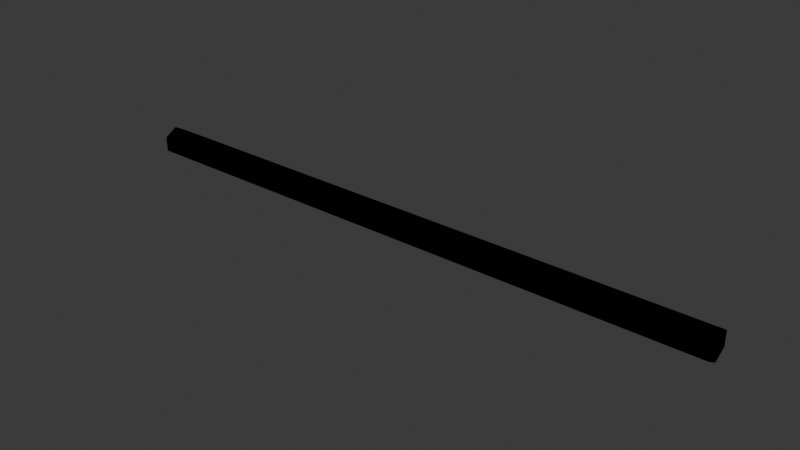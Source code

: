 # Source: Pipe.blend  (saved by Blender 4.3.34; exported with 4.5.12 LTS)
import bpy
from mathutils import Matrix  # noqa: F401  (used for matrix-valued properties, if any)

bpy.ops.wm.read_factory_settings(use_empty=True)
scene = bpy.context.scene
scene.name = 'Scene'

# ---- collections
col_pipe = bpy.data.collections.new('Pipe'); scene.collection.children.link(col_pipe)

# ---- materials (node trees are filled in below, after node groups)
mat_material_34_002 = bpy.data.materials.new('Material_34.002')
mat_material_34_002.diffuse_color = (0.0, 0.0, 0.0, 1.0)

# ---- material node trees
mat_material_34_002.use_nodes = True; mat_material_34_002.node_tree.nodes.clear()
_N = mat_material_34_002.node_tree.nodes; _L = mat_material_34_002.node_tree.links
n0 = _N.new('ShaderNodeBsdfPrincipled'); n0.name = 'Principled BSDF'; n0.location = (10, 300)
n0.inputs[0].default_value = (0.0, 0.0, 0.0, 1.0)
n0.inputs[1].default_value = 1.0
n0.inputs[2].default_value = 1.0
n1 = _N.new('ShaderNodeOutputMaterial'); n1.name = 'Material Output'; n1.location = (300, 300)
_L.new(n0.outputs[0], n1.inputs[0])
n1.is_active_output = True

# ---- world
world_world = bpy.data.worlds.new('World'); scene.world = world_world
world_world.use_nodes = True; world_world.node_tree.nodes.clear()
_N = world_world.node_tree.nodes; _L = world_world.node_tree.links
n0 = _N.new('ShaderNodeOutputWorld'); n0.name = 'World Output'; n0.location = (300, 300)
n1 = _N.new('ShaderNodeBackground'); n1.name = 'Background'; n1.location = (10, 300)
n1.inputs[0].default_value = (0.05088, 0.05088, 0.05088, 1.0)
_L.new(n1.outputs[0], n0.inputs[0])
n0.is_active_output = True
world_world.color = (0.05088, 0.05088, 0.05088)
world_world.sun_shadow_jitter_overblur = 0.0

# ---- meshes
me_mesh_34_002 = bpy.data.meshes.new('Mesh_34.002')
me_mesh_34_002.from_pydata([(-0.5, 1.48e-07, 0.0246), (-0.5, -0.0213, 0.0123), (-0.5, -0.0213, -0.0123), (-0.5, 1.48e-07, -0.0246), (-0.5, 0.0213, -0.0123), (-0.5, 0.0213, 0.0123), (0.5, 1.48e-07, 0.0246), (0.5, -0.0213, 0.0123), (0.5, -0.0213, -0.0123), (0.5, 1.48e-07, -0.0246), (0.5, 0.0213, -0.0123), (0.5, 0.0213, 0.0123)], [], [(6, 0, 1), (1, 7, 6), (7, 1, 2), (2, 8, 7), (8, 2, 3), (3, 9, 8), (9, 3, 4), (4, 10, 9), (10, 4, 5), (5, 11, 10), (11, 5, 0), (0, 6, 11)])
me_mesh_34_002.polygons.foreach_set('use_smooth', [True] * 12)
me_mesh_34_002.materials.append(mat_material_34_002)
me_mesh_34_002.update()
me_mesh_34_002.normals_split_custom_set([tuple(v) for v in zip(*[iter([0.0, -3.44e-06, 1.0, 0.0, 3.461e-06, 1.0, 0.0, -0.866, 0.5, 0.0, -0.866, 0.5, 0.0, -0.866, 0.5, 0.0, -3.44e-06, 1.0, 0.0, -0.866, 0.5, 0.0, -0.866, 0.5, 0.0, -0.866, -0.5, 0.0, -0.866, -0.5, 0.0, -0.866, -0.5, 0.0, -0.866, 0.5, 0.0, -0.866, -0.5, 0.0, -0.866, -0.5, 0.0, -3.22e-06, -1.0, 0.0, -3.22e-06, -1.0, 0.0, 3.659e-06, -1.0, 0.0, -0.866, -0.5, 0.0, 3.659e-06, -1.0, 0.0, -3.22e-06, -1.0, 0.0, 0.866, -0.5, 0.0, 0.866, -0.5, 0.0, 0.866, -0.5, 0.0, 3.659e-06, -1.0, 0.0, 0.866, -0.5, 0.0, 0.866, -0.5, 0.0, 0.866, 0.5, 0.0, 0.866, 0.5, 0.0, 0.866, 0.5, 0.0, 0.866, -0.5, 0.0, 0.866, 0.5, 0.0, 0.866, 0.5, 0.0, 3.461e-06, 1.0, 0.0, 3.461e-06, 1.0, 0.0, -3.44e-06, 1.0, 0.0, 0.866, 0.5])] * 3)])

# ---- objects
ob_pipe = bpy.data.objects.new('Pipe', me_mesh_34_002)

# ---- transforms, parenting, visibility, modifiers, constraints
ob_pipe.location = (0.0, 0.0, 1.0)
ob_pipe.rotation_mode = 'QUATERNION'
ob_pipe.rotation_quaternion = (0.0, 0.0, 0.0, 0.0)
ob_pipe.lock_scale = (False, True, True)

# ---- collection membership
col_pipe.objects.link(ob_pipe)

# ---- scene / render settings (as saved in the file)
scene.frame_start = 1; scene.frame_end = 250; scene.frame_set(1)
scene.render.engine = 'BLENDER_EEVEE_NEXT'
bpy.context.view_layer.update()

# ---- added for rendering (the .blend has no active camera and no usable light): camera, sun
cam_auto = bpy.data.cameras.new('AutoCamera')
cam_auto.lens = 50.0
cam_auto.sensor_width = 36.0
cam_auto.clip_end = 1000.0
ob_auto_camera = bpy.data.objects.new('AutoCamera', cam_auto)
scene.collection.objects.link(ob_auto_camera)
ob_auto_camera.location = (0.927182, -1.11262, 1.74175)
ob_auto_camera.rotation_euler = (1.09748, -7.21219e-08, 0.694738)
scene.camera = ob_auto_camera
light_auto_sun = bpy.data.lights.new('AutoSun', 'SUN')
light_auto_sun.energy = 3.0
light_auto_sun.angle = 0.0523599
ob_auto_sun = bpy.data.objects.new('AutoSun', light_auto_sun)
scene.collection.objects.link(ob_auto_sun)
ob_auto_sun.rotation_euler = (0.872665, 0.174533, 0.523599)
bpy.context.view_layer.update()
